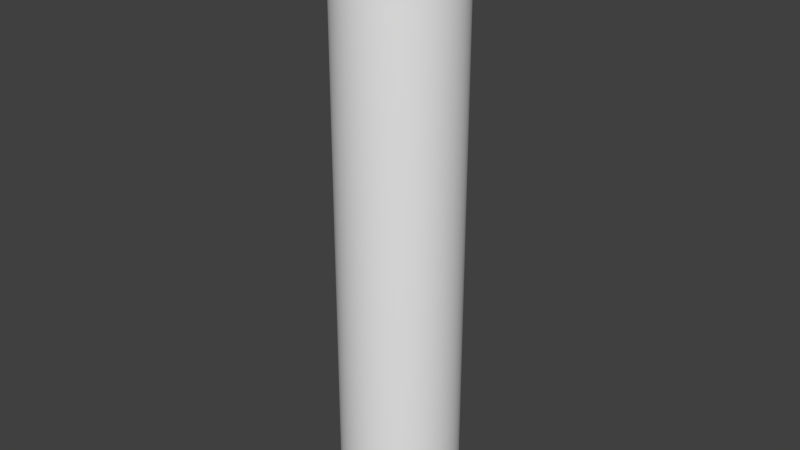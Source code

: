 # Source: untitled.blend  (saved by Blender 2.79.0; exported with 4.5.12 LTS)
import bpy
from mathutils import Matrix  # noqa: F401  (used for matrix-valued properties, if any)

bpy.ops.wm.read_factory_settings(use_empty=True)
scene = bpy.context.scene
scene.name = 'Scene'

# ---- collections
col_collection_1 = bpy.data.collections.new('Collection 1'); scene.collection.children.link(col_collection_1)

# ---- materials (node trees are filled in below, after node groups)
mat_material = bpy.data.materials.new('Material')
mat_material.alpha_threshold = 0.0
mat_material.use_transparent_shadow = False
mat_material.roughness = 0.5

# ---- material node trees

# ---- world
world_world = bpy.data.worlds.new('World'); scene.world = world_world
world_world.color = (0.05088, 0.05088, 0.05088)
world_world.use_sun_shadow = False
world_world.sun_shadow_jitter_overblur = 0.0
world_world.cycles.sampling_method = 'MANUAL'

# ---- meshes
me_walec_002 = bpy.data.meshes.new('Walec.002')
me_walec_002.from_pydata([(6.827, 300.0, 18.76), (9.981, 300.0, 17.29), (12.83, 300.0, 15.29), (15.29, 300.0, 12.83), (17.29, 300.0, 9.981), (18.76, 300.0, 6.827), (19.66, 300.0, 3.466), (19.96, 300.0, 0.0), (19.66, 300.0, -3.466), (18.76, 300.0, -6.827), (17.29, 300.0, -9.981), (15.29, 300.0, -12.83), (12.83, 300.0, -15.29), (9.981, 300.0, -17.29), (6.827, 300.0, -18.76), (3.466, 300.0, -19.66), (0.0, 300.0, -19.96), (-3.466, 300.0, -19.66), (-6.827, 300.0, -18.76), (-9.981, 300.0, -17.29), (-12.83, 300.0, -15.29), (-15.29, 300.0, -12.83), (-17.29, 300.0, -9.981), (-18.76, 300.0, -6.827), (-19.66, 300.0, -3.466), (-19.96, 300.0, 0.0), (-19.66, 300.0, 3.466), (-18.76, 300.0, 6.827), (-17.29, 300.0, 9.981), (-15.29, 300.0, 12.83), (-12.83, 300.0, 15.29), (-9.981, 300.0, 17.29), (-6.827, 300.0, 18.76), (-3.466, 300.0, 19.66), (0.0, 300.0, 19.96), (3.466, 300.0, 19.66), (29.54, 0.0, -5.209), (30.0, 0.0, 0.0), (0.0, 0.0, 0.0), (29.54, 0.0, -5.209), (29.54, 285.0, -5.209), (30.0, 285.0, 0.0), (30.0, 0.0, 0.0), (-10.26, 0.0, 28.19), (-15.0, 0.0, 25.98), (28.19, 0.0, -10.26), (28.19, 0.0, -10.26), (28.19, 285.0, -10.26), (-10.26, 0.0, 28.19), (-10.26, 285.0, 28.19), (-15.0, 285.0, 25.98), (-15.0, 0.0, 25.98), (25.98, 0.0, -15.0), (25.98, 0.0, -15.0), (25.98, 285.0, -15.0), (-5.209, 0.0, 29.54), (22.98, 0.0, -19.28), (22.98, 0.0, -19.28), (22.98, 285.0, -19.28), (-5.209, 0.0, 29.54), (-5.209, 285.0, 29.54), (19.28, 0.0, -22.98), (19.28, 0.0, -22.98), (19.28, 285.0, -22.98), (0.0, 0.0, 30.0), (15.0, 0.0, -25.98), (15.0, 0.0, -25.98), (15.0, 285.0, -25.98), (0.0, 0.0, 30.0), (0.0, 285.0, 30.0), (10.26, 0.0, -28.19), (10.26, 0.0, -28.19), (10.26, 285.0, -28.19), (5.209, 0.0, 29.54), (5.209, 0.0, -29.54), (5.209, 0.0, -29.54), (5.209, 285.0, -29.54), (5.209, 0.0, 29.54), (5.209, 285.0, 29.54), (0.0, 0.0, -30.0), (0.0, 0.0, -30.0), (0.0, 285.0, -30.0), (10.26, 0.0, 28.19), (-5.209, 0.0, -29.54), (-5.209, 0.0, -29.54), (-5.209, 285.0, -29.54), (10.26, 0.0, 28.19), (10.26, 285.0, 28.19), (-10.26, 0.0, -28.19), (-10.26, 0.0, -28.19), (-10.26, 285.0, -28.19), (15.0, 0.0, 25.98), (-15.0, 0.0, -25.98), (-15.0, 0.0, -25.98), (-15.0, 285.0, -25.98), (15.0, 0.0, 25.98), (15.0, 285.0, 25.98), (-19.28, 0.0, -22.98), (-19.28, 0.0, -22.98), (-19.28, 285.0, -22.98), (19.28, 0.0, 22.98), (-22.98, 0.0, -19.28), (-22.98, 0.0, -19.28), (-22.98, 285.0, -19.28), (19.28, 0.0, 22.98), (19.28, 285.0, 22.98), (-25.98, 0.0, -15.0), (-25.98, 0.0, -15.0), (-25.98, 285.0, -15.0), (22.98, 0.0, 19.28), (-28.19, 0.0, -10.26), (-28.19, 0.0, -10.26), (-28.19, 285.0, -10.26), (22.98, 0.0, 19.28), (22.98, 285.0, 19.28), (-29.54, 0.0, -5.209), (-29.54, 0.0, -5.209), (-29.54, 285.0, -5.209), (25.98, 0.0, 15.0), (-30.0, 0.0, 0.0), (-30.0, 0.0, 0.0), (-30.0, 285.0, 0.0), (25.98, 0.0, 15.0), (25.98, 285.0, 15.0), (-29.54, 0.0, 5.209), (-29.54, 0.0, 5.209), (-29.54, 285.0, 5.209), (28.19, 0.0, 10.26), (-28.19, 0.0, 10.26), (-28.19, 0.0, 10.26), (-28.19, 285.0, 10.26), (28.19, 0.0, 10.26), (28.19, 285.0, 10.26), (-25.98, 0.0, 15.0), (-25.98, 0.0, 15.0), (-25.98, 285.0, 15.0), (29.54, 0.0, 5.209), (-22.98, 0.0, 19.28), (-22.98, 0.0, 19.28), (-22.98, 285.0, 19.28), (29.54, 0.0, 5.209), (29.54, 285.0, 5.209), (-19.28, 0.0, 22.98), (-19.28, 0.0, 22.98), (-19.28, 285.0, 22.98), (22.41, 299.5, 0.0), (22.07, 299.5, -3.892), (21.06, 299.5, -7.665), (-11.21, 299.5, 19.41), (-7.665, 299.5, 21.06), (19.41, 299.5, -11.21), (17.17, 299.5, -14.41), (-3.892, 299.5, 22.07), (14.41, 299.5, -17.17), (11.21, 299.5, -19.41), (0.0, 299.5, 22.41), (7.665, 299.5, -21.06), (3.892, 299.5, -22.07), (3.892, 299.5, 22.07), (0.0, 299.5, -22.41), (-3.892, 299.5, -22.07), (7.665, 299.5, 21.06), (-7.665, 299.5, -21.06), (-11.21, 299.5, -19.41), (11.21, 299.5, 19.41), (-14.41, 299.5, -17.17), (-17.17, 299.5, -14.41), (14.41, 299.5, 17.17), (-19.41, 299.5, -11.21), (-21.06, 299.5, -7.665), (17.17, 299.5, 14.41), (-22.07, 299.5, -3.892), (-22.41, 299.5, 0.0), (19.41, 299.5, 11.21), (-22.07, 299.5, 3.892), (-21.06, 299.5, 7.665), (21.06, 299.5, 7.665), (-19.41, 299.5, 11.21), (-17.17, 299.5, 14.41), (22.07, 299.5, 3.892), (-14.41, 299.5, 17.17), (24.87, 298.1, 0.0), (24.49, 298.1, -4.319), (27.06, 295.6, 0.0), (26.65, 295.6, -4.699), (28.72, 292.3, 0.0), (28.28, 292.3, -4.987), (29.7, 288.7, 0.0), (29.25, 288.7, -5.157), (23.37, 298.1, -8.506), (25.43, 295.6, -9.255), (26.99, 292.3, -9.822), (27.91, 288.7, -10.16), (-12.44, 298.1, 21.54), (-8.506, 298.1, 23.37), (-13.53, 295.6, 23.43), (-9.255, 295.6, 25.43), (-14.36, 292.3, 24.87), (-9.822, 292.3, 26.99), (-14.85, 288.7, 25.72), (-10.16, 288.7, 27.91), (21.54, 298.1, -12.44), (23.43, 295.6, -13.53), (24.87, 292.3, -14.36), (25.72, 288.7, -14.85), (19.05, 298.1, -15.99), (20.73, 295.6, -17.39), (22.0, 292.3, -18.46), (22.75, 288.7, -19.09), (-4.319, 298.1, 24.49), (-4.699, 295.6, 26.65), (-4.987, 292.3, 28.28), (-5.157, 288.7, 29.25), (15.99, 298.1, -19.05), (17.39, 295.6, -20.73), (18.46, 292.3, -22.0), (19.09, 288.7, -22.75), (12.44, 298.1, -21.54), (13.53, 295.6, -23.43), (14.36, 292.3, -24.87), (14.85, 288.7, -25.72), (0.0, 298.1, 24.87), (0.0, 295.6, 27.06), (0.0, 292.3, 28.72), (0.0, 288.7, 29.7), (8.506, 298.1, -23.37), (9.255, 295.6, -25.43), (9.822, 292.3, -26.99), (10.16, 288.7, -27.91), (4.319, 298.1, -24.49), (4.699, 295.6, -26.65), (4.987, 292.3, -28.28), (5.157, 288.7, -29.25), (4.319, 298.1, 24.49), (4.699, 295.6, 26.65), (4.987, 292.3, 28.28), (5.157, 288.7, 29.25), (0.0, 298.1, -24.87), (0.0, 295.6, -27.06), (0.0, 292.3, -28.72), (0.0, 288.7, -29.7), (-4.319, 298.1, -24.49), (-4.699, 295.6, -26.65), (-4.987, 292.3, -28.28), (-5.157, 288.7, -29.25), (8.506, 298.1, 23.37), (9.255, 295.6, 25.43), (9.822, 292.3, 26.99), (10.16, 288.7, 27.91), (-8.506, 298.1, -23.37), (-9.255, 295.6, -25.43), (-9.822, 292.3, -26.99), (-10.16, 288.7, -27.91), (-12.44, 298.1, -21.54), (-13.53, 295.6, -23.43), (-14.36, 292.3, -24.87), (-14.85, 288.7, -25.72), (12.44, 298.1, 21.54), (13.53, 295.6, 23.43), (14.36, 292.3, 24.87), (14.85, 288.7, 25.72), (-15.99, 298.1, -19.05), (-17.39, 295.6, -20.73), (-18.46, 292.3, -22.0), (-19.09, 288.7, -22.75), (-19.05, 298.1, -15.99), (-20.73, 295.6, -17.39), (-22.0, 292.3, -18.46), (-22.75, 288.7, -19.09), (15.99, 298.1, 19.05), (17.39, 295.6, 20.73), (18.46, 292.3, 22.0), (19.09, 288.7, 22.75), (-21.54, 298.1, -12.44), (-23.43, 295.6, -13.53), (-24.87, 292.3, -14.36), (-25.72, 288.7, -14.85), (-23.37, 298.1, -8.506), (-25.43, 295.6, -9.255), (-26.99, 292.3, -9.822), (-27.91, 288.7, -10.16), (19.05, 298.1, 15.99), (20.73, 295.6, 17.39), (22.0, 292.3, 18.46), (22.75, 288.7, 19.09), (-24.49, 298.1, -4.319), (-26.65, 295.6, -4.699), (-28.28, 292.3, -4.987), (-29.25, 288.7, -5.157), (-24.87, 298.1, 0.0), (-27.06, 295.6, 0.0), (-28.72, 292.3, 0.0), (-29.7, 288.7, 0.0), (21.54, 298.1, 12.44), (23.43, 295.6, 13.53), (24.87, 292.3, 14.36), (25.72, 288.7, 14.85), (-24.49, 298.1, 4.319), (-26.65, 295.6, 4.699), (-28.28, 292.3, 4.987), (-29.25, 288.7, 5.157), (-23.37, 298.1, 8.506), (-25.43, 295.6, 9.255), (-26.99, 292.3, 9.822), (-27.91, 288.7, 10.16), (23.37, 298.1, 8.506), (25.43, 295.6, 9.255), (26.99, 292.3, 9.822), (27.91, 288.7, 10.16), (-21.54, 298.1, 12.44), (-23.43, 295.6, 13.53), (-24.87, 292.3, 14.36), (-25.72, 288.7, 14.85), (-19.05, 298.1, 15.99), (-20.73, 295.6, 17.39), (-22.0, 292.3, 18.46), (-22.75, 288.7, 19.09), (24.49, 298.1, 4.319), (26.65, 295.6, 4.699), (28.28, 292.3, 4.987), (29.25, 288.7, 5.157), (-15.99, 298.1, 19.05), (-17.39, 295.6, 20.73), (-18.46, 292.3, 22.0), (-19.09, 288.7, 22.75)], [], [(0, 1, 2, 3, 4, 5, 6, 7, 8, 9, 10, 11, 12, 13, 14, 15, 16, 17, 18, 19, 20, 21, 22, 23, 24, 25, 26, 27, 28, 29, 30, 31, 32, 33, 34, 35), (36, 37, 38), (39, 40, 41, 42), (43, 44, 38), (45, 36, 38), (46, 47, 40, 39), (48, 49, 50, 51), (52, 45, 38), (53, 54, 47, 46), (55, 43, 38), (56, 52, 38), (57, 58, 54, 53), (59, 60, 49, 48), (61, 56, 38), (62, 63, 58, 57), (64, 55, 38), (65, 61, 38), (66, 67, 63, 62), (68, 69, 60, 59), (70, 65, 38), (71, 72, 67, 66), (73, 64, 38), (74, 70, 38), (75, 76, 72, 71), (77, 78, 69, 68), (79, 74, 38), (80, 81, 76, 75), (82, 73, 38), (83, 79, 38), (84, 85, 81, 80), (86, 87, 78, 77), (88, 83, 38), (89, 90, 85, 84), (91, 82, 38), (92, 88, 38), (93, 94, 90, 89), (95, 96, 87, 86), (97, 92, 38), (98, 99, 94, 93), (100, 91, 38), (101, 97, 38), (102, 103, 99, 98), (104, 105, 96, 95), (106, 101, 38), (107, 108, 103, 102), (109, 100, 38), (110, 106, 38), (111, 112, 108, 107), (113, 114, 105, 104), (115, 110, 38), (116, 117, 112, 111), (118, 109, 38), (119, 115, 38), (120, 121, 117, 116), (122, 123, 114, 113), (124, 119, 38), (125, 126, 121, 120), (127, 118, 38), (128, 124, 38), (129, 130, 126, 125), (131, 132, 123, 122), (133, 128, 38), (134, 135, 130, 129), (136, 127, 38), (137, 133, 38), (138, 139, 135, 134), (140, 141, 132, 131), (142, 137, 38), (143, 144, 139, 138), (37, 136, 38), (44, 142, 38), (51, 50, 144, 143), (42, 41, 141, 140), (7, 145, 146, 8), (8, 146, 147, 9), (31, 148, 149, 32), (9, 147, 150, 10), (10, 150, 151, 11), (32, 149, 152, 33), (11, 151, 153, 12), (12, 153, 154, 13), (33, 152, 155, 34), (13, 154, 156, 14), (14, 156, 157, 15), (34, 155, 158, 35), (15, 157, 159, 16), (16, 159, 160, 17), (35, 158, 161, 0), (17, 160, 162, 18), (18, 162, 163, 19), (0, 161, 164, 1), (19, 163, 165, 20), (20, 165, 166, 21), (1, 164, 167, 2), (21, 166, 168, 22), (22, 168, 169, 23), (2, 167, 170, 3), (23, 169, 171, 24), (24, 171, 172, 25), (3, 170, 173, 4), (25, 172, 174, 26), (26, 174, 175, 27), (4, 173, 176, 5), (27, 175, 177, 28), (28, 177, 178, 29), (5, 176, 179, 6), (29, 178, 180, 30), (30, 180, 148, 31), (6, 179, 145, 7), (145, 181, 182, 146), (181, 183, 184, 182), (183, 185, 186, 184), (185, 187, 188, 186), (187, 41, 40, 188), (146, 182, 189, 147), (182, 184, 190, 189), (184, 186, 191, 190), (186, 188, 192, 191), (188, 40, 47, 192), (148, 193, 194, 149), (193, 195, 196, 194), (195, 197, 198, 196), (197, 199, 200, 198), (199, 50, 49, 200), (147, 189, 201, 150), (189, 190, 202, 201), (190, 191, 203, 202), (191, 192, 204, 203), (192, 47, 54, 204), (150, 201, 205, 151), (201, 202, 206, 205), (202, 203, 207, 206), (203, 204, 208, 207), (204, 54, 58, 208), (149, 194, 209, 152), (194, 196, 210, 209), (196, 198, 211, 210), (198, 200, 212, 211), (200, 49, 60, 212), (151, 205, 213, 153), (205, 206, 214, 213), (206, 207, 215, 214), (207, 208, 216, 215), (208, 58, 63, 216), (153, 213, 217, 154), (213, 214, 218, 217), (214, 215, 219, 218), (215, 216, 220, 219), (216, 63, 67, 220), (152, 209, 221, 155), (209, 210, 222, 221), (210, 211, 223, 222), (211, 212, 224, 223), (212, 60, 69, 224), (154, 217, 225, 156), (217, 218, 226, 225), (218, 219, 227, 226), (219, 220, 228, 227), (220, 67, 72, 228), (156, 225, 229, 157), (225, 226, 230, 229), (226, 227, 231, 230), (227, 228, 232, 231), (228, 72, 76, 232), (155, 221, 233, 158), (221, 222, 234, 233), (222, 223, 235, 234), (223, 224, 236, 235), (224, 69, 78, 236), (157, 229, 237, 159), (229, 230, 238, 237), (230, 231, 239, 238), (231, 232, 240, 239), (232, 76, 81, 240), (159, 237, 241, 160), (237, 238, 242, 241), (238, 239, 243, 242), (239, 240, 244, 243), (240, 81, 85, 244), (158, 233, 245, 161), (233, 234, 246, 245), (234, 235, 247, 246), (235, 236, 248, 247), (236, 78, 87, 248), (160, 241, 249, 162), (241, 242, 250, 249), (242, 243, 251, 250), (243, 244, 252, 251), (244, 85, 90, 252), (162, 249, 253, 163), (249, 250, 254, 253), (250, 251, 255, 254), (251, 252, 256, 255), (252, 90, 94, 256), (161, 245, 257, 164), (245, 246, 258, 257), (246, 247, 259, 258), (247, 248, 260, 259), (248, 87, 96, 260), (163, 253, 261, 165), (253, 254, 262, 261), (254, 255, 263, 262), (255, 256, 264, 263), (256, 94, 99, 264), (165, 261, 265, 166), (261, 262, 266, 265), (262, 263, 267, 266), (263, 264, 268, 267), (264, 99, 103, 268), (164, 257, 269, 167), (257, 258, 270, 269), (258, 259, 271, 270), (259, 260, 272, 271), (260, 96, 105, 272), (166, 265, 273, 168), (265, 266, 274, 273), (266, 267, 275, 274), (267, 268, 276, 275), (268, 103, 108, 276), (168, 273, 277, 169), (273, 274, 278, 277), (274, 275, 279, 278), (275, 276, 280, 279), (276, 108, 112, 280), (167, 269, 281, 170), (269, 270, 282, 281), (270, 271, 283, 282), (271, 272, 284, 283), (272, 105, 114, 284), (169, 277, 285, 171), (277, 278, 286, 285), (278, 279, 287, 286), (279, 280, 288, 287), (280, 112, 117, 288), (171, 285, 289, 172), (285, 286, 290, 289), (286, 287, 291, 290), (287, 288, 292, 291), (288, 117, 121, 292), (170, 281, 293, 173), (281, 282, 294, 293), (282, 283, 295, 294), (283, 284, 296, 295), (284, 114, 123, 296), (172, 289, 297, 174), (289, 290, 298, 297), (290, 291, 299, 298), (291, 292, 300, 299), (292, 121, 126, 300), (174, 297, 301, 175), (297, 298, 302, 301), (298, 299, 303, 302), (299, 300, 304, 303), (300, 126, 130, 304), (173, 293, 305, 176), (293, 294, 306, 305), (294, 295, 307, 306), (295, 296, 308, 307), (296, 123, 132, 308), (175, 301, 309, 177), (301, 302, 310, 309), (302, 303, 311, 310), (303, 304, 312, 311), (304, 130, 135, 312), (177, 309, 313, 178), (309, 310, 314, 313), (310, 311, 315, 314), (311, 312, 316, 315), (312, 135, 139, 316), (176, 305, 317, 179), (305, 306, 318, 317), (306, 307, 319, 318), (307, 308, 320, 319), (308, 132, 141, 320), (178, 313, 321, 180), (313, 314, 322, 321), (314, 315, 323, 322), (315, 316, 324, 323), (316, 139, 144, 324), (180, 321, 193, 148), (321, 322, 195, 193), (322, 323, 197, 195), (323, 324, 199, 197), (324, 144, 50, 199), (179, 317, 181, 145), (317, 318, 183, 181), (318, 319, 185, 183), (319, 320, 187, 185), (320, 141, 41, 187)])
me_walec_002.polygons.foreach_set('use_smooth', [True] * 289)
_uv = me_walec_002.uv_layers.new(name='UVMap')
_uv.uv.foreach_set('vector', [0.6109, 0.8137, 0.6644, 0.7893, 0.7128, 0.7557, 0.7546, 0.7142, 0.7884, 0.6659, 0.8131, 0.6124, 0.8281, 0.5555, 0.8328, 0.4968, 0.8271, 0.4384, 0.8112, 0.3819, 0.7857, 0.3292, 0.7515, 0.2819, 0.7097, 0.2414, 0.6616, 0.2089, 0.6087, 0.1853, 0.5527, 0.1713, 0.4953, 0.1672, 0.4382, 0.173, 0.3831, 0.1884, 0.3316, 0.213, 0.285, 0.2461, 0.2448, 0.2865, 0.2121, 0.3332, 0.1879, 0.3848, 0.1728, 0.4398, 0.1672, 0.4967, 0.1715, 0.5538, 0.1856, 0.6094, 0.2092, 0.662, 0.2415, 0.7098, 0.2817, 0.7514, 0.3287, 0.7855, 0.3811, 0.811, 0.4373, 0.8269, 0.4955, 0.8328, 0.554, 0.8284, 0.007596, 0.5868, 0.0, 0.5, 0.5, 0.5, 0.02108, 0.7317, 0.9711, 0.7317, 0.9711, 0.7595, 0.02108, 0.7595, 0.671, 0.03015, 0.75, 0.06699, 0.5, 0.5, 0.03015, 0.671, 0.007596, 0.5868, 0.5, 0.5, 0.02108, 0.7039, 0.9711, 0.7039, 0.9711, 0.7317, 0.02108, 0.7317, 0.02646, 0.5625, 0.9765, 0.5625, 0.9765, 0.5903, 0.02646, 0.5903, 0.06699, 0.75, 0.03015, 0.671, 0.5, 0.5, 0.02108, 0.6761, 0.9711, 0.6761, 0.9711, 0.7039, 0.02108, 0.7039, 0.5868, 0.007596, 0.671, 0.03015, 0.5, 0.5, 0.117, 0.8214, 0.06699, 0.75, 0.5, 0.5, 0.02108, 0.6483, 0.9711, 0.6483, 0.9711, 0.6761, 0.02108, 0.6761, 0.02646, 0.5348, 0.9765, 0.5348, 0.9765, 0.5625, 0.02646, 0.5625, 0.1786, 0.883, 0.117, 0.8214, 0.5, 0.5, 0.02108, 0.6206, 0.9711, 0.6206, 0.9711, 0.6483, 0.02108, 0.6483, 0.5, 0.0, 0.5868, 0.007596, 0.5, 0.5, 0.25, 0.933, 0.1786, 0.883, 0.5, 0.5, 0.02108, 0.5928, 0.9711, 0.5928, 0.9711, 0.6206, 0.02108, 0.6206, 0.02646, 0.507, 0.9765, 0.507, 0.9765, 0.5348, 0.02646, 0.5348, 0.329, 0.9698, 0.25, 0.933, 0.5, 0.5, 0.02108, 0.565, 0.9711, 0.565, 0.9711, 0.5928, 0.02108, 0.5928, 0.4132, 0.007596, 0.5, 0.0, 0.5, 0.5, 0.4132, 0.9924, 0.329, 0.9698, 0.5, 0.5, 0.02108, 0.5372, 0.9711, 0.5372, 0.9711, 0.565, 0.02108, 0.565, 0.02646, 0.4792, 0.9765, 0.4792, 0.9765, 0.507, 0.02646, 0.507, 0.5, 1.0, 0.4132, 0.9924, 0.5, 0.5, 0.02108, 0.5095, 0.9711, 0.5095, 0.9711, 0.5372, 0.02108, 0.5372, 0.329, 0.03015, 0.4132, 0.007596, 0.5, 0.5, 0.5868, 0.9924, 0.5, 1.0, 0.5, 0.5, 0.02108, 0.4817, 0.9711, 0.4817, 0.9711, 0.5095, 0.02108, 0.5095, 0.02646, 0.4514, 0.9765, 0.4514, 0.9765, 0.4792, 0.02646, 0.4792, 0.671, 0.9698, 0.5868, 0.9924, 0.5, 0.5, 0.02108, 0.4539, 0.9711, 0.4539, 0.9711, 0.4817, 0.02108, 0.4817, 0.25, 0.06699, 0.329, 0.03015, 0.5, 0.5, 0.75, 0.933, 0.671, 0.9698, 0.5, 0.5, 0.02108, 0.4261, 0.9711, 0.4261, 0.9711, 0.4539, 0.02108, 0.4539, 0.02646, 0.4237, 0.9765, 0.4237, 0.9765, 0.4514, 0.02646, 0.4514, 0.8214, 0.883, 0.75, 0.933, 0.5, 0.5, 0.02108, 0.3983, 0.9711, 0.3983, 0.9711, 0.4261, 0.02108, 0.4261, 0.1786, 0.117, 0.25, 0.06699, 0.5, 0.5, 0.883, 0.8214, 0.8214, 0.883, 0.5, 0.5, 0.02108, 0.3706, 0.9711, 0.3706, 0.9711, 0.3983, 0.02108, 0.3983, 0.02646, 0.3959, 0.9765, 0.3959, 0.9765, 0.4237, 0.02646, 0.4237, 0.933, 0.75, 0.883, 0.8214, 0.5, 0.5, 0.02108, 0.3428, 0.9711, 0.3428, 0.9711, 0.3706, 0.02108, 0.3706, 0.117, 0.1786, 0.1786, 0.117, 0.5, 0.5, 0.9698, 0.671, 0.933, 0.75, 0.5, 0.5, 0.02108, 0.315, 0.9711, 0.315, 0.9711, 0.3428, 0.02108, 0.3428, 0.02646, 0.3681, 0.9765, 0.3681, 0.9765, 0.3959, 0.02646, 0.3959, 0.9924, 0.5868, 0.9698, 0.671, 0.5, 0.5, 0.02108, 0.2872, 0.9711, 0.2872, 0.9711, 0.315, 0.02108, 0.315, 0.06699, 0.25, 0.117, 0.1786, 0.5, 0.5, 1.0, 0.5, 0.9924, 0.5868, 0.5, 0.5, 0.02108, 0.2594, 0.9711, 0.2594, 0.9711, 0.2872, 0.02108, 0.2872, 0.02646, 0.3403, 0.9765, 0.3403, 0.9765, 0.3681, 0.02646, 0.3681, 0.9924, 0.4132, 1.0, 0.5, 0.5, 0.5, 0.02646, 0.7292, 0.9765, 0.7292, 0.9765, 0.757, 0.02646, 0.757, 0.03015, 0.329, 0.06699, 0.25, 0.5, 0.5, 0.9698, 0.329, 0.9924, 0.4132, 0.5, 0.5, 0.02646, 0.7014, 0.9765, 0.7014, 0.9765, 0.7292, 0.02646, 0.7292, 0.02646, 0.3125, 0.9765, 0.3125, 0.9765, 0.3403, 0.02646, 0.3403, 0.933, 0.25, 0.9698, 0.329, 0.5, 0.5, 0.02646, 0.6737, 0.9765, 0.6737, 0.9765, 0.7014, 0.02646, 0.7014, 0.007596, 0.4132, 0.03015, 0.329, 0.5, 0.5, 0.883, 0.1786, 0.933, 0.25, 0.5, 0.5, 0.02646, 0.6459, 0.9765, 0.6459, 0.9765, 0.6737, 0.02646, 0.6737, 0.02646, 0.2848, 0.9765, 0.2848, 0.9765, 0.3125, 0.02646, 0.3125, 0.8214, 0.117, 0.883, 0.1786, 0.5, 0.5, 0.02646, 0.6181, 0.9765, 0.6181, 0.9765, 0.6459, 0.02646, 0.6459, 0.0, 0.5, 0.007596, 0.4132, 0.5, 0.5, 0.75, 0.06699, 0.8214, 0.117, 0.5, 0.5, 0.02646, 0.5903, 0.9765, 0.5903, 0.9765, 0.6181, 0.02646, 0.6181, 0.02646, 0.257, 0.9765, 0.257, 0.9765, 0.2848, 0.02646, 0.2848, 0.8328, 0.4968, 0.8523, 0.4981, 0.8463, 0.4349, 0.8271, 0.4384, 0.8271, 0.4384, 0.8466, 0.4363, 0.8296, 0.3752, 0.8112, 0.3819, 0.3287, 0.7855, 0.3191, 0.8025, 0.376, 0.8299, 0.3811, 0.811, 0.8112, 0.3819, 0.8301, 0.3766, 0.8027, 0.3195, 0.7857, 0.3292, 0.7857, 0.3292, 0.8035, 0.3208, 0.7666, 0.2695, 0.7515, 0.2819, 0.3811, 0.811, 0.3746, 0.8294, 0.4354, 0.8465, 0.4373, 0.8269, 0.7515, 0.2819, 0.7676, 0.2706, 0.7224, 0.2266, 0.7097, 0.2414, 0.7097, 0.2414, 0.7235, 0.2275, 0.6716, 0.1921, 0.6616, 0.2089, 0.4373, 0.8269, 0.434, 0.8462, 0.497, 0.8524, 0.4955, 0.8328, 0.6616, 0.2089, 0.6728, 0.1928, 0.6156, 0.167, 0.6087, 0.1853, 0.6087, 0.1853, 0.617, 0.1675, 0.5563, 0.1521, 0.5527, 0.1713, 0.4955, 0.8328, 0.4955, 0.8524, 0.5587, 0.8474, 0.554, 0.8284, 0.5527, 0.1713, 0.5577, 0.1523, 0.4954, 0.1476, 0.4953, 0.1672, 0.4953, 0.1672, 0.4968, 0.1476, 0.4348, 0.1537, 0.4382, 0.173, 0.554, 0.8284, 0.5573, 0.8477, 0.6188, 0.8317, 0.6109, 0.8137, 0.4382, 0.173, 0.4362, 0.1534, 0.3763, 0.1701, 0.3831, 0.1884, 0.3831, 0.1884, 0.3776, 0.1696, 0.3215, 0.1963, 0.3316, 0.213, 0.6109, 0.8137, 0.6174, 0.8322, 0.6751, 0.8057, 0.6644, 0.7893, 0.3316, 0.213, 0.3227, 0.1955, 0.2721, 0.2314, 0.285, 0.2461, 0.285, 0.2461, 0.2732, 0.2304, 0.2294, 0.2744, 0.2448, 0.2865, 0.6644, 0.7893, 0.6739, 0.8064, 0.7261, 0.7701, 0.7128, 0.7557, 0.2448, 0.2865, 0.2304, 0.2733, 0.1948, 0.3241, 0.2121, 0.3332, 0.2121, 0.3332, 0.1955, 0.3228, 0.1691, 0.379, 0.1879, 0.3848, 0.7128, 0.7557, 0.725, 0.7711, 0.7701, 0.7262, 0.7546, 0.7142, 0.1879, 0.3848, 0.1696, 0.3776, 0.1533, 0.4375, 0.1728, 0.4398, 0.1728, 0.4398, 0.1535, 0.4361, 0.1477, 0.4979, 0.1672, 0.4967, 0.7546, 0.7142, 0.7692, 0.7273, 0.8057, 0.6751, 0.7884, 0.6659, 0.1672, 0.4967, 0.1477, 0.4965, 0.1525, 0.5585, 0.1715, 0.5538, 0.1715, 0.5538, 0.1523, 0.5571, 0.1678, 0.6175, 0.1856, 0.6094, 0.7884, 0.6659, 0.8049, 0.6764, 0.8317, 0.6187, 0.8131, 0.6124, 0.1856, 0.6094, 0.1673, 0.6162, 0.193, 0.6731, 0.2092, 0.662, 0.2092, 0.662, 0.1923, 0.6718, 0.2276, 0.7236, 0.2415, 0.7098, 0.8131, 0.6124, 0.8312, 0.62, 0.8474, 0.5585, 0.8281, 0.5555, 0.2415, 0.7098, 0.2266, 0.7225, 0.2704, 0.7674, 0.2817, 0.7514, 0.2817, 0.7514, 0.2693, 0.7665, 0.3204, 0.8033, 0.3287, 0.7855, 0.8281, 0.5555, 0.8472, 0.56, 0.8523, 0.4966, 0.8328, 0.4968, 0.8523, 0.4981, 0.8719, 0.4993, 0.8656, 0.4314, 0.8463, 0.4349, 0.8719, 0.4993, 0.8915, 0.5006, 0.8848, 0.428, 0.8656, 0.4314, 0.8915, 0.5006, 0.911, 0.5019, 0.9041, 0.4245, 0.8848, 0.428, 0.911, 0.5019, 0.9306, 0.5031, 0.9233, 0.421, 0.9041, 0.4245, 0.9306, 0.5031, 0.9502, 0.5044, 0.9426, 0.4175, 0.9233, 0.421, 0.8466, 0.4363, 0.8661, 0.4343, 0.848, 0.3686, 0.8296, 0.3752, 0.8661, 0.4343, 0.8856, 0.4322, 0.8664, 0.3619, 0.848, 0.3686, 0.8856, 0.4322, 0.9051, 0.4302, 0.8848, 0.3553, 0.8664, 0.3619, 0.9051, 0.4302, 0.9246, 0.4282, 0.9032, 0.3486, 0.8848, 0.3553, 0.9246, 0.4282, 0.9441, 0.4261, 0.9215, 0.3419, 0.9032, 0.3486, 0.3191, 0.8025, 0.3095, 0.8196, 0.3708, 0.8488, 0.376, 0.8299, 0.3095, 0.8196, 0.2999, 0.8366, 0.3656, 0.8677, 0.3708, 0.8488, 0.2999, 0.8366, 0.2903, 0.8536, 0.3605, 0.8867, 0.3656, 0.8677, 0.2903, 0.8536, 0.2807, 0.8707, 0.3553, 0.9056, 0.3605, 0.8867, 0.2807, 0.8707, 0.2711, 0.8877, 0.3501, 0.9245, 0.3553, 0.9056, 0.8301, 0.3766, 0.849, 0.3713, 0.8197, 0.3099, 0.8027, 0.3195, 0.849, 0.3713, 0.8679, 0.366, 0.8367, 0.3002, 0.8197, 0.3099, 0.8679, 0.366, 0.8868, 0.3607, 0.8537, 0.2905, 0.8367, 0.3002, 0.8868, 0.3607, 0.9056, 0.3554, 0.8707, 0.2808, 0.8537, 0.2905, 0.9056, 0.3554, 0.9245, 0.3501, 0.8877, 0.2711, 0.8707, 0.2808, 0.8035, 0.3208, 0.8212, 0.3124, 0.7817, 0.257, 0.7666, 0.2695, 0.8212, 0.3124, 0.8389, 0.304, 0.7968, 0.2446, 0.7817, 0.257, 0.8389, 0.304, 0.8566, 0.2955, 0.8119, 0.2322, 0.7968, 0.2446, 0.8566, 0.2955, 0.8743, 0.2871, 0.827, 0.2197, 0.8119, 0.2322, 0.8743, 0.2871, 0.8921, 0.2787, 0.8421, 0.2073, 0.827, 0.2197, 0.3746, 0.8294, 0.3681, 0.8478, 0.4336, 0.866, 0.4354, 0.8465, 0.3681, 0.8478, 0.3615, 0.8663, 0.4317, 0.8855, 0.4336, 0.866, 0.3615, 0.8663, 0.355, 0.8847, 0.4298, 0.905, 0.4317, 0.8855, 0.355, 0.8847, 0.3485, 0.9031, 0.428, 0.9246, 0.4298, 0.905, 0.3485, 0.9031, 0.3419, 0.9215, 0.4261, 0.9441, 0.428, 0.9246, 0.7676, 0.2706, 0.7836, 0.2593, 0.7352, 0.2117, 0.7224, 0.2266, 0.7836, 0.2593, 0.7996, 0.2479, 0.7479, 0.1969, 0.7352, 0.2117, 0.7996, 0.2479, 0.8156, 0.2366, 0.7606, 0.182, 0.7479, 0.1969, 0.8156, 0.2366, 0.8316, 0.2253, 0.7733, 0.1672, 0.7606, 0.182, 0.8316, 0.2253, 0.8477, 0.214, 0.786, 0.1523, 0.7733, 0.1672, 0.7235, 0.2275, 0.7374, 0.2136, 0.6815, 0.1753, 0.6716, 0.1921, 0.7374, 0.2136, 0.7512, 0.1997, 0.6915, 0.1584, 0.6815, 0.1753, 0.7512, 0.1997, 0.765, 0.1858, 0.7014, 0.1416, 0.6915, 0.1584, 0.765, 0.1858, 0.7789, 0.1718, 0.7114, 0.1248, 0.7014, 0.1416, 0.7789, 0.1718, 0.7927, 0.1579, 0.7213, 0.1079, 0.7114, 0.1248, 0.434, 0.8462, 0.4307, 0.8655, 0.4985, 0.8719, 0.497, 0.8524, 0.4307, 0.8655, 0.4274, 0.8848, 0.4999, 0.8915, 0.4985, 0.8719, 0.4274, 0.8848, 0.4241, 0.904, 0.5014, 0.9111, 0.4999, 0.8915, 0.4241, 0.904, 0.4208, 0.9233, 0.5029, 0.9306, 0.5014, 0.9111, 0.4208, 0.9233, 0.4175, 0.9426, 0.5044, 0.9502, 0.5029, 0.9306, 0.6728, 0.1928, 0.684, 0.1767, 0.6224, 0.1487, 0.6156, 0.167, 0.684, 0.1767, 0.6952, 0.1606, 0.6293, 0.1304, 0.6224, 0.1487, 0.6952, 0.1606, 0.7064, 0.1445, 0.6362, 0.1121, 0.6293, 0.1304, 0.7064, 0.1445, 0.7177, 0.1284, 0.643, 0.09378, 0.6362, 0.1121, 0.7177, 0.1284, 0.7289, 0.1123, 0.6499, 0.07547, 0.643, 0.09378, 0.617, 0.1675, 0.6252, 0.1497, 0.5598, 0.1328, 0.5563, 0.1521, 0.6252, 0.1497, 0.6334, 0.1319, 0.5633, 0.1136, 0.5598, 0.1328, 0.6334, 0.1319, 0.6416, 0.1141, 0.5668, 0.09437, 0.5633, 0.1136, 0.6416, 0.1141, 0.6498, 0.09627, 0.5704, 0.07513, 0.5668, 0.09437, 0.6498, 0.09627, 0.6581, 0.07845, 0.5739, 0.05589, 0.5704, 0.07513, 0.4955, 0.8524, 0.4956, 0.8719, 0.5635, 0.8665, 0.5587, 0.8474, 0.4956, 0.8719, 0.4956, 0.8915, 0.5682, 0.8855, 0.5635, 0.8665, 0.4956, 0.8915, 0.4956, 0.9111, 0.573, 0.9045, 0.5682, 0.8855, 0.4956, 0.9111, 0.4956, 0.9306, 0.5777, 0.9236, 0.573, 0.9045, 0.4956, 0.9306, 0.4956, 0.9502, 0.5825, 0.9426, 0.5777, 0.9236, 0.5577, 0.1523, 0.5627, 0.1333, 0.4954, 0.1281, 0.4954, 0.1476, 0.5627, 0.1333, 0.5676, 0.1144, 0.4955, 0.1085, 0.4954, 0.1281, 0.5676, 0.1144, 0.5726, 0.09537, 0.4955, 0.08893, 0.4955, 0.1085, 0.5726, 0.09537, 0.5775, 0.07639, 0.4956, 0.06937, 0.4955, 0.08893, 0.5775, 0.07639, 0.5825, 0.05741, 0.4956, 0.04981, 0.4956, 0.06937, 0.4968, 0.1476, 0.4983, 0.1281, 0.4313, 0.1344, 0.4348, 0.1537, 0.4983, 0.1281, 0.4999, 0.1085, 0.4279, 0.1152, 0.4313, 0.1344, 0.4999, 0.1085, 0.5014, 0.08893, 0.4244, 0.09592, 0.4279, 0.1152, 0.5014, 0.08893, 0.5029, 0.06937, 0.421, 0.07666, 0.4244, 0.09592, 0.5029, 0.06937, 0.5044, 0.04981, 0.4175, 0.05741, 0.421, 0.07666, 0.5573, 0.8477, 0.5606, 0.867, 0.6266, 0.8497, 0.6188, 0.8317, 0.5606, 0.867, 0.5639, 0.8863, 0.6345, 0.8676, 0.6266, 0.8497, 0.5639, 0.8863, 0.5673, 0.9055, 0.6423, 0.8856, 0.6345, 0.8676, 0.5673, 0.9055, 0.5706, 0.9248, 0.6502, 0.9036, 0.6423, 0.8856, 0.5706, 0.9248, 0.5739, 0.9441, 0.6581, 0.9215, 0.6502, 0.9036, 0.4362, 0.1534, 0.4342, 0.1339, 0.3694, 0.1518, 0.3763, 0.1701, 0.4342, 0.1339, 0.4322, 0.1144, 0.3625, 0.1334, 0.3694, 0.1518, 0.4322, 0.1144, 0.4302, 0.09492, 0.3557, 0.1151, 0.3625, 0.1334, 0.4302, 0.09492, 0.4281, 0.0754, 0.3488, 0.09678, 0.3557, 0.1151, 0.4281, 0.0754, 0.4261, 0.05589, 0.3419, 0.07845, 0.3488, 0.09678, 0.3776, 0.1696, 0.3721, 0.1508, 0.3114, 0.1795, 0.3215, 0.1963, 0.3721, 0.1508, 0.3666, 0.1319, 0.3013, 0.1627, 0.3114, 0.1795, 0.3666, 0.1319, 0.3611, 0.1131, 0.2913, 0.1459, 0.3013, 0.1627, 0.3611, 0.1131, 0.3556, 0.0943, 0.2812, 0.1291, 0.2913, 0.1459, 0.3556, 0.0943, 0.3501, 0.07547, 0.2711, 0.1123, 0.2812, 0.1291, 0.6174, 0.8322, 0.6239, 0.8507, 0.6859, 0.8221, 0.6751, 0.8057, 0.6239, 0.8507, 0.6304, 0.8691, 0.6966, 0.8385, 0.6859, 0.8221, 0.6304, 0.8691, 0.6369, 0.8876, 0.7074, 0.8549, 0.6966, 0.8385, 0.6369, 0.8876, 0.6434, 0.9061, 0.7181, 0.8713, 0.7074, 0.8549, 0.6434, 0.9061, 0.6499, 0.9245, 0.7289, 0.8877, 0.7181, 0.8713, 0.3227, 0.1955, 0.3139, 0.178, 0.2591, 0.2167, 0.2721, 0.2314, 0.3139, 0.178, 0.3051, 0.1605, 0.2462, 0.202, 0.2591, 0.2167, 0.3051, 0.1605, 0.2963, 0.143, 0.2332, 0.1873, 0.2462, 0.202, 0.2963, 0.143, 0.2875, 0.1255, 0.2202, 0.1726, 0.2332, 0.1873, 0.2875, 0.1255, 0.2787, 0.1079, 0.2073, 0.1579, 0.2202, 0.1726, 0.2732, 0.2304, 0.2613, 0.2148, 0.214, 0.2623, 0.2294, 0.2744, 0.2613, 0.2148, 0.2495, 0.1992, 0.1986, 0.2502, 0.214, 0.2623, 0.2495, 0.1992, 0.2376, 0.1836, 0.1832, 0.2381, 0.1986, 0.2502, 0.2376, 0.1836, 0.2258, 0.168, 0.1678, 0.2261, 0.1832, 0.2381, 0.2258, 0.168, 0.214, 0.1523, 0.1523, 0.214, 0.1678, 0.2261, 0.6739, 0.8064, 0.6834, 0.8235, 0.7394, 0.7845, 0.7261, 0.7701, 0.6834, 0.8235, 0.6929, 0.8407, 0.7528, 0.7989, 0.7394, 0.7845, 0.6929, 0.8407, 0.7024, 0.8578, 0.7661, 0.8133, 0.7528, 0.7989, 0.7024, 0.8578, 0.7118, 0.8749, 0.7794, 0.8277, 0.7661, 0.8133, 0.7118, 0.8749, 0.7213, 0.8921, 0.7927, 0.8421, 0.7794, 0.8277, 0.2304, 0.2733, 0.2159, 0.2601, 0.1774, 0.315, 0.1948, 0.3241, 0.2159, 0.2601, 0.2014, 0.2469, 0.16, 0.3059, 0.1774, 0.315, 0.2014, 0.2469, 0.1869, 0.2337, 0.1427, 0.2968, 0.16, 0.3059, 0.1869, 0.2337, 0.1724, 0.2205, 0.1253, 0.2878, 0.1427, 0.2968, 0.1724, 0.2205, 0.1579, 0.2073, 0.1079, 0.2787, 0.1253, 0.2878, 0.1955, 0.3228, 0.1789, 0.3125, 0.1504, 0.3732, 0.1691, 0.379, 0.1789, 0.3125, 0.1622, 0.3022, 0.1317, 0.3674, 0.1504, 0.3732, 0.1622, 0.3022, 0.1456, 0.2918, 0.1129, 0.3617, 0.1317, 0.3674, 0.1456, 0.2918, 0.1289, 0.2815, 0.0942, 0.3559, 0.1129, 0.3617, 0.1289, 0.2815, 0.1123, 0.2711, 0.07547, 0.3501, 0.0942, 0.3559, 0.725, 0.7711, 0.7372, 0.7864, 0.7856, 0.7381, 0.7701, 0.7262, 0.7372, 0.7864, 0.7494, 0.8017, 0.8011, 0.7501, 0.7856, 0.7381, 0.7494, 0.8017, 0.7616, 0.817, 0.8166, 0.7621, 0.8011, 0.7501, 0.7616, 0.817, 0.7738, 0.8323, 0.8322, 0.7741, 0.8166, 0.7621, 0.7738, 0.8323, 0.786, 0.8477, 0.8477, 0.786, 0.8322, 0.7741, 0.1696, 0.3776, 0.1514, 0.3705, 0.1338, 0.4352, 0.1533, 0.4375, 0.1514, 0.3705, 0.1332, 0.3633, 0.1143, 0.4329, 0.1338, 0.4352, 0.1332, 0.3633, 0.1149, 0.3562, 0.09485, 0.4307, 0.1143, 0.4329, 0.1149, 0.3562, 0.09669, 0.3491, 0.07537, 0.4284, 0.09485, 0.4307, 0.09669, 0.3491, 0.07845, 0.3419, 0.05589, 0.4261, 0.07537, 0.4284, 0.1535, 0.4361, 0.1343, 0.4324, 0.1281, 0.4992, 0.1477, 0.4979, 0.1343, 0.4324, 0.1151, 0.4287, 0.1085, 0.5005, 0.1281, 0.4992, 0.1151, 0.4287, 0.09585, 0.4249, 0.08895, 0.5018, 0.1085, 0.5005, 0.09585, 0.4249, 0.07663, 0.4212, 0.06938, 0.5031, 0.08895, 0.5018, 0.07663, 0.4212, 0.05741, 0.4175, 0.04981, 0.5044, 0.06938, 0.5031, 0.7692, 0.7273, 0.7837, 0.7404, 0.8229, 0.6844, 0.8057, 0.6751, 0.7837, 0.7404, 0.7983, 0.7534, 0.8402, 0.6936, 0.8229, 0.6844, 0.7983, 0.7534, 0.8129, 0.7665, 0.8575, 0.7028, 0.8402, 0.6936, 0.8129, 0.7665, 0.8275, 0.7796, 0.8748, 0.7121, 0.8575, 0.7028, 0.8275, 0.7796, 0.8421, 0.7927, 0.8921, 0.7213, 0.8748, 0.7121, 0.1477, 0.4965, 0.1281, 0.4963, 0.1335, 0.5633, 0.1525, 0.5585, 0.1281, 0.4963, 0.1085, 0.4961, 0.1145, 0.5681, 0.1335, 0.5633, 0.1085, 0.4961, 0.08895, 0.496, 0.09545, 0.5729, 0.1145, 0.5681, 0.08895, 0.496, 0.06938, 0.4958, 0.07643, 0.5777, 0.09545, 0.5729, 0.06938, 0.4958, 0.04981, 0.4956, 0.05741, 0.5825, 0.07643, 0.5777, 0.1523, 0.5571, 0.133, 0.5605, 0.1499, 0.6256, 0.1678, 0.6175, 0.133, 0.5605, 0.1137, 0.5638, 0.132, 0.6337, 0.1499, 0.6256, 0.1137, 0.5638, 0.09444, 0.5672, 0.1142, 0.6419, 0.132, 0.6337, 0.09444, 0.5672, 0.07517, 0.5705, 0.09631, 0.65, 0.1142, 0.6419, 0.07517, 0.5705, 0.05589, 0.5739, 0.07845, 0.6581, 0.09631, 0.65, 0.8049, 0.6764, 0.8215, 0.6869, 0.8503, 0.6249, 0.8317, 0.6187, 0.8215, 0.6869, 0.838, 0.6974, 0.8688, 0.6312, 0.8503, 0.6249, 0.838, 0.6974, 0.8546, 0.7079, 0.8874, 0.6374, 0.8688, 0.6312, 0.8546, 0.7079, 0.8711, 0.7184, 0.906, 0.6436, 0.8874, 0.6374, 0.8711, 0.7184, 0.8877, 0.7289, 0.9245, 0.6499, 0.906, 0.6436, 0.1673, 0.6162, 0.1489, 0.6229, 0.1769, 0.6843, 0.193, 0.6731, 0.1489, 0.6229, 0.1306, 0.6296, 0.1607, 0.6954, 0.1769, 0.6843, 0.1306, 0.6296, 0.1122, 0.6364, 0.1446, 0.7066, 0.1607, 0.6954, 0.1122, 0.6364, 0.09383, 0.6431, 0.1284, 0.7177, 0.1446, 0.7066, 0.09383, 0.6431, 0.07547, 0.6499, 0.1123, 0.7289, 0.1284, 0.7177, 0.1923, 0.6718, 0.1754, 0.6817, 0.2136, 0.7374, 0.2276, 0.7236, 0.1754, 0.6817, 0.1585, 0.6916, 0.1997, 0.7512, 0.2136, 0.7374, 0.1585, 0.6916, 0.1417, 0.7015, 0.1858, 0.7651, 0.1997, 0.7512, 0.1417, 0.7015, 0.1248, 0.7114, 0.1719, 0.7789, 0.1858, 0.7651, 0.1248, 0.7114, 0.1079, 0.7213, 0.1579, 0.7927, 0.1719, 0.7789, 0.8312, 0.62, 0.8493, 0.6276, 0.8668, 0.5616, 0.8474, 0.5585, 0.8493, 0.6276, 0.8673, 0.6353, 0.8861, 0.5647, 0.8668, 0.5616, 0.8673, 0.6353, 0.8854, 0.6429, 0.9054, 0.5677, 0.8861, 0.5647, 0.8854, 0.6429, 0.9035, 0.6505, 0.9248, 0.5708, 0.9054, 0.5677, 0.9035, 0.6505, 0.9215, 0.6581, 0.9441, 0.5739, 0.9248, 0.5708, 0.2266, 0.7225, 0.2118, 0.7352, 0.2591, 0.7835, 0.2704, 0.7674, 0.2118, 0.7352, 0.1969, 0.7479, 0.2479, 0.7995, 0.2591, 0.7835, 0.1969, 0.7479, 0.1821, 0.7606, 0.2366, 0.8156, 0.2479, 0.7995, 0.1821, 0.7606, 0.1672, 0.7733, 0.2253, 0.8316, 0.2366, 0.8156, 0.1672, 0.7733, 0.1523, 0.786, 0.214, 0.8477, 0.2253, 0.8316, 0.2693, 0.7665, 0.2569, 0.7816, 0.3121, 0.821, 0.3204, 0.8033, 0.2569, 0.7816, 0.2445, 0.7967, 0.3037, 0.8388, 0.3121, 0.821, 0.2445, 0.7967, 0.2321, 0.8118, 0.2954, 0.8565, 0.3037, 0.8388, 0.2321, 0.8118, 0.2197, 0.827, 0.287, 0.8743, 0.2954, 0.8565, 0.2197, 0.827, 0.2073, 0.8421, 0.2787, 0.8921, 0.287, 0.8743, 0.8472, 0.56, 0.8663, 0.5645, 0.8719, 0.4964, 0.8523, 0.4966, 0.8663, 0.5645, 0.8853, 0.569, 0.8915, 0.4962, 0.8719, 0.4964, 0.8853, 0.569, 0.9044, 0.5735, 0.911, 0.496, 0.8915, 0.4962, 0.9044, 0.5735, 0.9235, 0.578, 0.9306, 0.4958, 0.911, 0.496, 0.9235, 0.578, 0.9426, 0.5825, 0.9502, 0.4956, 0.9306, 0.4958])
me_walec_002.materials.append(mat_material)
me_walec_002.use_remesh_preserve_volume = False
me_walec_002.use_remesh_preserve_attributes = False
me_walec_002.use_mirror_vertex_groups = False
me_walec_002.update()

# ---- objects
ob_walec_002 = bpy.data.objects.new('Walec.002', me_walec_002)

# ---- transforms, parenting, visibility, modifiers, constraints
ob_walec_002.location = (0.0, 0.0, 0.0)
ob_walec_002.rotation_euler = (1.571, -0.0, 0.0)
ob_walec_002.scale = (0.2, 0.2, 0.2)
ob_walec_002.lineart.crease_threshold = 0.0

# ---- collection membership
col_collection_1.objects.link(ob_walec_002)

# ---- scene / render settings (as saved in the file)
scene.frame_start = 1; scene.frame_end = 250; scene.frame_set(1)
scene.render.engine = 'BLENDER_EEVEE_NEXT'
scene.render.resolution_percentage = 50
scene.render.dither_intensity = 0.0
scene.cycles.use_denoising = False
scene.cycles.samples = 128
scene.cycles.sampling_pattern = 'TABULATED_SOBOL'
scene.cycles.use_adaptive_sampling = False
scene.cycles.use_light_tree = False
scene.cycles.blur_glossy = 0.0
scene.cycles.sample_clamp_indirect = 0.0
scene.view_settings.view_transform = 'Standard'
scene.unit_settings.scale_length = 0.01
bpy.context.view_layer.update()

# ---- added for rendering (the .blend has no active camera and no usable light): camera, sun
cam_auto = bpy.data.cameras.new('AutoCamera')
cam_auto.lens = 50.0
cam_auto.sensor_width = 36.0
cam_auto.clip_end = 1012.48
ob_auto_camera = bpy.data.objects.new('AutoCamera', cam_auto)
scene.collection.objects.link(ob_auto_camera)
ob_auto_camera.location = (57.6913, -69.2296, 76.153)
ob_auto_camera.rotation_euler = (1.09748, -7.21219e-08, 0.694738)
scene.camera = ob_auto_camera
light_auto_sun = bpy.data.lights.new('AutoSun', 'SUN')
light_auto_sun.energy = 3.0
light_auto_sun.angle = 0.0523599
ob_auto_sun = bpy.data.objects.new('AutoSun', light_auto_sun)
scene.collection.objects.link(ob_auto_sun)
ob_auto_sun.rotation_euler = (0.872665, 0.174533, 0.523599)
bpy.context.view_layer.update()
